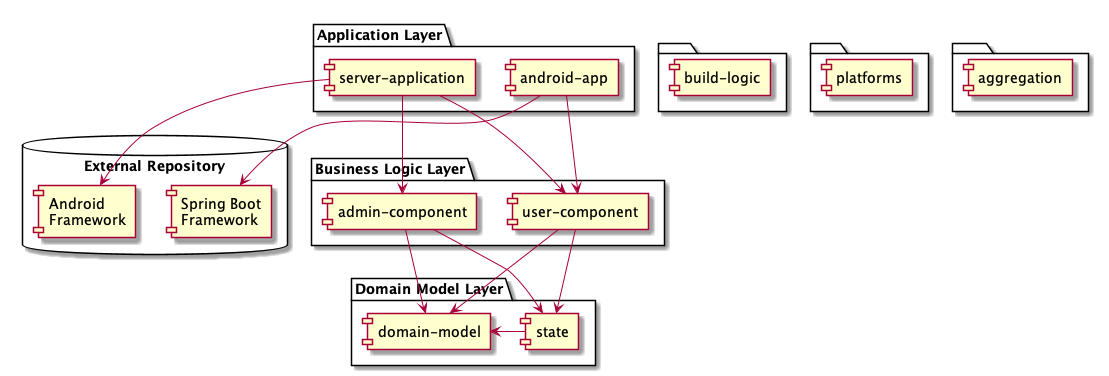

The diagram above was rendered by PlantUML. Its source (embedded in the PNG):
@startuml

database "External Repository" {
  [Spring Boot\nFramework] as SpringBoot
  [Android\nFramework] as Android
}

package "Application Layer" {
  [server-application]
  [android-app]
}

package "Business Logic Layer" {
  [user-component]
  [admin-component]
}

package "Domain Model Layer" {
  [domain-model] <-right- [state]
}

[server-application] -down-> [user-component]
[server-application] -down-> [admin-component]
[android-app] -down-> [user-component]

[user-component] -down-> [domain-model]
[user-component] -down-> [state]

[admin-component] -down-> [domain-model]
[admin-component] -down-> [state]

[android-app] -down-> [SpringBoot]
[server-application] -down-> [Android]

folder {
   [build-logic]
}
folder {
   [platforms]
}
folder {
    [aggregation]
}

@enduml